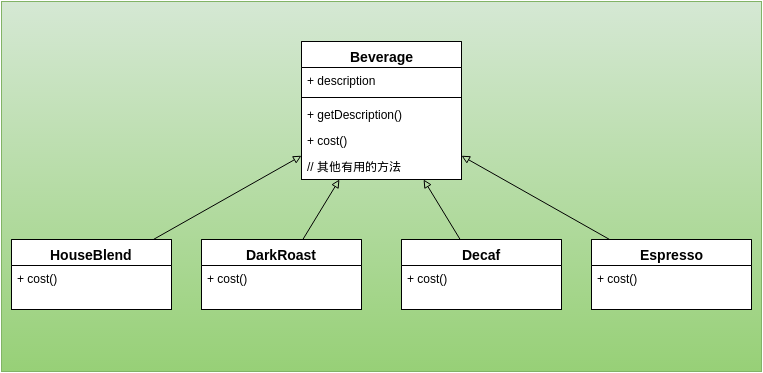

The diagram above was exported from draw.io. Its source (the exported page's mxGraphModel, read from the mxfile embedded in the PNG):
<mxGraphModel dx="823" dy="589" grid="1" gridSize="10" guides="1" tooltips="1" connect="1" arrows="1" fold="1" page="1" pageScale="1" pageWidth="826" pageHeight="1169" background="#ffffff" math="0" shadow="0">
  <root>
    <mxCell id="0" />
    <mxCell id="1" parent="0" />
    <mxCell id="37" value="" style="whiteSpace=wrap;html=1;fontSize=14;plain-green" parent="1" vertex="1">
      <mxGeometry x="33" y="30" width="760" height="370" as="geometry" />
    </mxCell>
    <mxCell id="36" value="" style="group" parent="1" vertex="1" connectable="0">
      <mxGeometry x="43" y="70" width="740" height="268" as="geometry" />
    </mxCell>
    <mxCell id="6" value="Beverage" style="swimlane;html=1;fontStyle=1;align=center;verticalAlign=top;childLayout=stackLayout;horizontal=1;startSize=26;horizontalStack=0;resizeParent=1;resizeLast=0;collapsible=1;marginBottom=0;swimlaneFillColor=#ffffff;fillColor=#FFFFFF;fontSize=14;" parent="36" vertex="1">
      <mxGeometry x="290" width="160" height="138" as="geometry" />
    </mxCell>
    <mxCell id="7" value="+ description" style="text;html=1;strokeColor=none;fillColor=none;align=left;verticalAlign=top;spacingLeft=4;spacingRight=4;whiteSpace=wrap;overflow=hidden;rotatable=0;points=[[0,0.5],[1,0.5]];portConstraint=eastwest;" parent="6" vertex="1">
      <mxGeometry y="26" width="160" height="26" as="geometry" />
    </mxCell>
    <mxCell id="8" value="" style="line;html=1;strokeWidth=1;fillColor=none;align=left;verticalAlign=middle;spacingTop=-1;spacingLeft=3;spacingRight=3;rotatable=0;labelPosition=right;points=[];portConstraint=eastwest;" parent="6" vertex="1">
      <mxGeometry y="52" width="160" height="8" as="geometry" />
    </mxCell>
    <mxCell id="9" value="+ getDescription()" style="text;html=1;strokeColor=none;fillColor=none;align=left;verticalAlign=top;spacingLeft=4;spacingRight=4;whiteSpace=wrap;overflow=hidden;rotatable=0;points=[[0,0.5],[1,0.5]];portConstraint=eastwest;" parent="6" vertex="1">
      <mxGeometry y="60" width="160" height="26" as="geometry" />
    </mxCell>
    <mxCell id="11" value="+ cost()" style="text;html=1;strokeColor=none;fillColor=none;align=left;verticalAlign=top;spacingLeft=4;spacingRight=4;whiteSpace=wrap;overflow=hidden;rotatable=0;points=[[0,0.5],[1,0.5]];portConstraint=eastwest;" parent="6" vertex="1">
      <mxGeometry y="86" width="160" height="26" as="geometry" />
    </mxCell>
    <mxCell id="38" value="// 其他有用的方法" style="text;html=1;strokeColor=none;fillColor=none;align=left;verticalAlign=top;spacingLeft=4;spacingRight=4;whiteSpace=wrap;overflow=hidden;rotatable=0;points=[[0,0.5],[1,0.5]];portConstraint=eastwest;" vertex="1" parent="6">
      <mxGeometry y="112" width="160" height="26" as="geometry" />
    </mxCell>
    <mxCell id="32" style="rounded=0;html=1;startArrow=none;startFill=0;endArrow=block;endFill=0;jettySize=auto;orthogonalLoop=1;fontSize=14;" parent="36" source="12" target="6" edge="1">
      <mxGeometry relative="1" as="geometry" />
    </mxCell>
    <mxCell id="12" value="HouseBlend" style="swimlane;html=1;fontStyle=1;align=center;verticalAlign=top;childLayout=stackLayout;horizontal=1;startSize=26;horizontalStack=0;resizeParent=1;resizeLast=0;collapsible=1;marginBottom=0;swimlaneFillColor=#ffffff;fillColor=#FFFFFF;fontSize=14;" parent="36" vertex="1">
      <mxGeometry y="198" width="160" height="70" as="geometry" />
    </mxCell>
    <mxCell id="16" value="+ cost()" style="text;html=1;strokeColor=none;fillColor=none;align=left;verticalAlign=top;spacingLeft=4;spacingRight=4;whiteSpace=wrap;overflow=hidden;rotatable=0;points=[[0,0.5],[1,0.5]];portConstraint=eastwest;" parent="12" vertex="1">
      <mxGeometry y="26" width="160" height="44" as="geometry" />
    </mxCell>
    <mxCell id="33" style="edgeStyle=none;rounded=0;html=1;startArrow=none;startFill=0;endArrow=block;endFill=0;jettySize=auto;orthogonalLoop=1;fontSize=14;" parent="36" source="17" target="6" edge="1">
      <mxGeometry relative="1" as="geometry" />
    </mxCell>
    <mxCell id="17" value="DarkRoast" style="swimlane;html=1;fontStyle=1;align=center;verticalAlign=top;childLayout=stackLayout;horizontal=1;startSize=26;horizontalStack=0;resizeParent=1;resizeLast=0;collapsible=1;marginBottom=0;swimlaneFillColor=#ffffff;fillColor=#FFFFFF;fontSize=14;" parent="36" vertex="1">
      <mxGeometry x="190" y="198" width="160" height="70" as="geometry" />
    </mxCell>
    <mxCell id="21" value="+ cost()" style="text;html=1;strokeColor=none;fillColor=none;align=left;verticalAlign=top;spacingLeft=4;spacingRight=4;whiteSpace=wrap;overflow=hidden;rotatable=0;points=[[0,0.5],[1,0.5]];portConstraint=eastwest;" parent="17" vertex="1">
      <mxGeometry y="26" width="160" height="26" as="geometry" />
    </mxCell>
    <mxCell id="34" style="edgeStyle=none;rounded=0;html=1;startArrow=none;startFill=0;endArrow=block;endFill=0;jettySize=auto;orthogonalLoop=1;fontSize=14;" parent="36" source="22" target="6" edge="1">
      <mxGeometry relative="1" as="geometry" />
    </mxCell>
    <mxCell id="22" value="Decaf" style="swimlane;html=1;fontStyle=1;align=center;verticalAlign=top;childLayout=stackLayout;horizontal=1;startSize=26;horizontalStack=0;resizeParent=1;resizeLast=0;collapsible=1;marginBottom=0;swimlaneFillColor=#ffffff;fillColor=#FFFFFF;fontSize=14;" parent="36" vertex="1">
      <mxGeometry x="390" y="198" width="160" height="70" as="geometry" />
    </mxCell>
    <mxCell id="26" value="+ cost()" style="text;html=1;strokeColor=none;fillColor=none;align=left;verticalAlign=top;spacingLeft=4;spacingRight=4;whiteSpace=wrap;overflow=hidden;rotatable=0;points=[[0,0.5],[1,0.5]];portConstraint=eastwest;" parent="22" vertex="1">
      <mxGeometry y="26" width="160" height="26" as="geometry" />
    </mxCell>
    <mxCell id="35" style="edgeStyle=none;rounded=0;html=1;startArrow=none;startFill=0;endArrow=block;endFill=0;jettySize=auto;orthogonalLoop=1;fontSize=14;" parent="36" source="27" target="6" edge="1">
      <mxGeometry relative="1" as="geometry" />
    </mxCell>
    <mxCell id="27" value="Espresso" style="swimlane;html=1;fontStyle=1;align=center;verticalAlign=top;childLayout=stackLayout;horizontal=1;startSize=26;horizontalStack=0;resizeParent=1;resizeLast=0;collapsible=1;marginBottom=0;swimlaneFillColor=#ffffff;fillColor=#FFFFFF;fontSize=14;" parent="36" vertex="1">
      <mxGeometry x="580" y="198" width="160" height="70" as="geometry" />
    </mxCell>
    <mxCell id="31" value="+ cost()" style="text;html=1;strokeColor=none;fillColor=none;align=left;verticalAlign=top;spacingLeft=4;spacingRight=4;whiteSpace=wrap;overflow=hidden;rotatable=0;points=[[0,0.5],[1,0.5]];portConstraint=eastwest;" parent="27" vertex="1">
      <mxGeometry y="26" width="160" height="26" as="geometry" />
    </mxCell>
  </root>
</mxGraphModel>